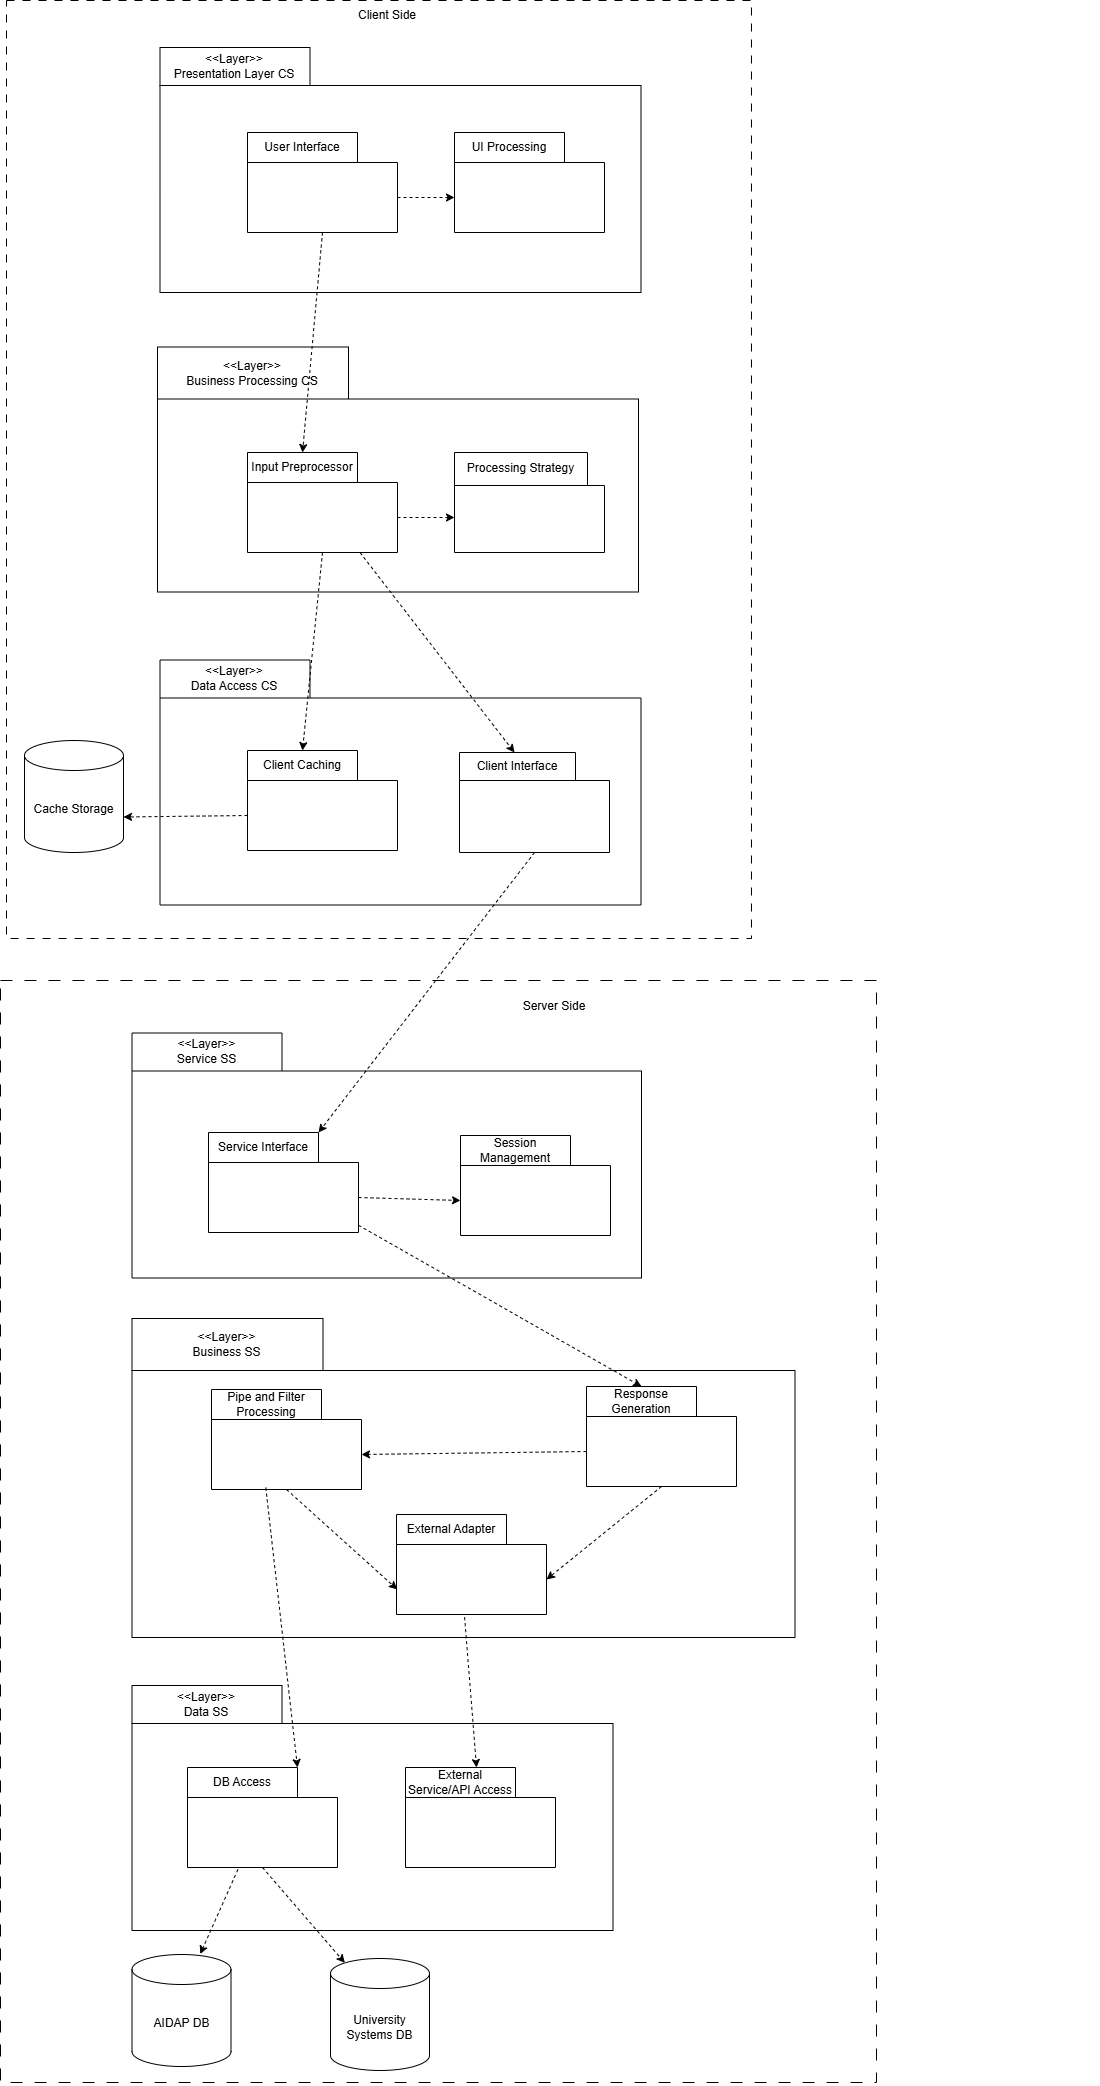

The diagram above was exported from draw.io. Its source (the exported page's mxGraphModel, read from the mxfile embedded in the PNG):
<mxGraphModel dx="1667" dy="1393" grid="0" gridSize="10" guides="1" tooltips="1" connect="1" arrows="1" fold="1" page="0" pageScale="1" pageWidth="850" pageHeight="1100" background="#ffffff" math="0" shadow="0">
  <root>
    <mxCell id="0" />
    <mxCell id="1" parent="0" />
    <mxCell id="2" value="" style="rounded=0;whiteSpace=wrap;html=1;dashed=1;dashPattern=8 8;" vertex="1" parent="1">
      <mxGeometry x="-396" y="-663" width="745" height="938" as="geometry" />
    </mxCell>
    <mxCell id="3" value="Client Side" style="text;html=1;align=center;verticalAlign=middle;whiteSpace=wrap;rounded=0;" vertex="1" parent="1">
      <mxGeometry x="-73" y="-663" width="116" height="30" as="geometry" />
    </mxCell>
    <mxCell id="4" value="&lt;div&gt;&lt;span style=&quot;font-weight: 400;&quot;&gt;&amp;lt;&amp;lt;Layer&amp;gt;&amp;gt;&lt;/span&gt;&lt;/div&gt;&lt;span style=&quot;font-weight: normal;&quot;&gt;Presentation Layer CS&lt;/span&gt;" style="shape=folder;fontStyle=1;tabWidth=150;tabHeight=38;tabPosition=left;html=1;boundedLbl=1;labelInHeader=1;container=0;collapsible=0;whiteSpace=wrap;" vertex="1" parent="1">
      <mxGeometry x="-242.5" y="-616" width="481" height="245" as="geometry" />
    </mxCell>
    <mxCell id="5" value="" style="group;dashed=1;dashPattern=8 8;" vertex="1" connectable="0" parent="1">
      <mxGeometry x="-396" y="320" width="1093" height="1102" as="geometry" />
    </mxCell>
    <mxCell id="72" value="" style="rounded=0;whiteSpace=wrap;html=1;dashed=1;dashPattern=12 12;" vertex="1" parent="5">
      <mxGeometry x="-6" y="-3" width="876" height="1102" as="geometry" />
    </mxCell>
    <mxCell id="7" value="Server Side" style="text;html=1;align=center;verticalAlign=middle;whiteSpace=wrap;rounded=0;" vertex="1" parent="5">
      <mxGeometry x="403.00310344827585" y="-30.998857418303913" width="290.4" height="108.70848708487084" as="geometry" />
    </mxCell>
    <mxCell id="8" value="&lt;div&gt;&lt;span style=&quot;font-weight: 400;&quot;&gt;&amp;lt;&amp;lt;Layer&amp;gt;&amp;gt;&lt;/span&gt;&lt;/div&gt;&lt;span style=&quot;font-weight: normal;&quot;&gt;Service SS&lt;/span&gt;" style="shape=folder;fontStyle=1;tabWidth=150;tabHeight=38;tabPosition=left;html=1;boundedLbl=1;labelInHeader=1;container=0;collapsible=0;whiteSpace=wrap;" vertex="1" parent="5">
      <mxGeometry x="125.5" y="49.5" width="509.5" height="245" as="geometry" />
    </mxCell>
    <mxCell id="9" value="&lt;div&gt;&lt;span style=&quot;font-weight: 400;&quot;&gt;&amp;lt;&amp;lt;Layer&amp;gt;&amp;gt;&lt;/span&gt;&lt;/div&gt;&lt;span style=&quot;font-weight: normal;&quot;&gt;Business SS&lt;/span&gt;" style="shape=folder;fontStyle=1;tabWidth=191;tabHeight=52;tabPosition=left;html=1;boundedLbl=1;labelInHeader=1;container=0;collapsible=0;whiteSpace=wrap;" vertex="1" parent="5">
      <mxGeometry x="125.5" y="335" width="663" height="319" as="geometry" />
    </mxCell>
    <mxCell id="16" value="&lt;span style=&quot;font-weight: normal;&quot;&gt;Service Interface&lt;/span&gt;" style="shape=folder;fontStyle=1;tabWidth=110;tabHeight=30;tabPosition=left;html=1;boundedLbl=1;labelInHeader=1;container=1;collapsible=0;whiteSpace=wrap;" vertex="1" parent="5">
      <mxGeometry x="202" y="149" width="150" height="100" as="geometry" />
    </mxCell>
    <mxCell id="17" value="" style="html=1;strokeColor=none;resizeWidth=1;resizeHeight=1;fillColor=none;part=1;connectable=0;allowArrows=0;deletable=0;whiteSpace=wrap;" vertex="1" parent="16">
      <mxGeometry width="150" height="70" relative="1" as="geometry">
        <mxPoint y="30" as="offset" />
      </mxGeometry>
    </mxCell>
    <mxCell id="18" value="&lt;span style=&quot;font-weight: normal;&quot;&gt;Session Management&lt;/span&gt;" style="shape=folder;fontStyle=1;tabWidth=110;tabHeight=30;tabPosition=left;html=1;boundedLbl=1;labelInHeader=1;container=1;collapsible=0;whiteSpace=wrap;" vertex="1" parent="5">
      <mxGeometry x="454" y="152" width="150" height="100" as="geometry" />
    </mxCell>
    <mxCell id="19" value="" style="html=1;strokeColor=none;resizeWidth=1;resizeHeight=1;fillColor=none;part=1;connectable=0;allowArrows=0;deletable=0;whiteSpace=wrap;" vertex="1" parent="18">
      <mxGeometry width="150" height="70" relative="1" as="geometry">
        <mxPoint y="30" as="offset" />
      </mxGeometry>
    </mxCell>
    <mxCell id="20" value="&lt;span style=&quot;font-weight: normal;&quot;&gt;Pipe and Filter Processing&lt;/span&gt;" style="shape=folder;fontStyle=1;tabWidth=110;tabHeight=30;tabPosition=left;html=1;boundedLbl=1;labelInHeader=1;container=1;collapsible=0;whiteSpace=wrap;" vertex="1" parent="5">
      <mxGeometry x="205" y="406" width="150" height="100" as="geometry" />
    </mxCell>
    <mxCell id="21" value="" style="html=1;strokeColor=none;resizeWidth=1;resizeHeight=1;fillColor=none;part=1;connectable=0;allowArrows=0;deletable=0;whiteSpace=wrap;" vertex="1" parent="20">
      <mxGeometry width="150" height="70" relative="1" as="geometry">
        <mxPoint y="30" as="offset" />
      </mxGeometry>
    </mxCell>
    <mxCell id="27" value="&lt;span style=&quot;font-weight: normal;&quot;&gt;Response Generation&lt;/span&gt;" style="shape=folder;fontStyle=1;tabWidth=110;tabHeight=30;tabPosition=left;html=1;boundedLbl=1;labelInHeader=1;container=1;collapsible=0;whiteSpace=wrap;" vertex="1" parent="5">
      <mxGeometry x="580" y="403" width="150" height="100" as="geometry" />
    </mxCell>
    <mxCell id="28" value="" style="html=1;strokeColor=none;resizeWidth=1;resizeHeight=1;fillColor=none;part=1;connectable=0;allowArrows=0;deletable=0;whiteSpace=wrap;" vertex="1" parent="27">
      <mxGeometry width="150" height="70" relative="1" as="geometry">
        <mxPoint y="30" as="offset" />
      </mxGeometry>
    </mxCell>
    <mxCell id="38" value="" style="html=1;labelBackgroundColor=#ffffff;startArrow=none;startFill=0;startSize=6;endArrow=classic;endFill=1;endSize=6;jettySize=auto;orthogonalLoop=1;strokeWidth=1;dashed=1;fontSize=14;entryX=0;entryY=0;entryDx=55;entryDy=0;entryPerimeter=0;" edge="1" parent="5" source="16" target="27">
      <mxGeometry width="60" height="60" relative="1" as="geometry">
        <mxPoint x="324" y="276" as="sourcePoint" />
        <mxPoint x="517" y="473" as="targetPoint" />
      </mxGeometry>
    </mxCell>
    <mxCell id="39" value="" style="html=1;labelBackgroundColor=#ffffff;startArrow=none;startFill=0;startSize=6;endArrow=classic;endFill=1;endSize=6;jettySize=auto;orthogonalLoop=1;strokeWidth=1;dashed=1;fontSize=14;exitX=0;exitY=0;exitDx=0;exitDy=65;exitPerimeter=0;entryX=0;entryY=0;entryDx=150;entryDy=65;entryPerimeter=0;" edge="1" parent="5" target="20" source="27">
      <mxGeometry width="60" height="60" relative="1" as="geometry">
        <mxPoint x="524" y="705" as="sourcePoint" />
        <mxPoint x="505" y="504" as="targetPoint" />
      </mxGeometry>
    </mxCell>
    <mxCell id="70" value="" style="html=1;labelBackgroundColor=#ffffff;startArrow=none;startFill=0;startSize=6;endArrow=classic;endFill=1;endSize=6;jettySize=auto;orthogonalLoop=1;strokeWidth=1;dashed=1;fontSize=14;exitX=0;exitY=0;exitDx=150;exitDy=65;exitPerimeter=0;entryX=0;entryY=0;entryDx=0;entryDy=65;entryPerimeter=0;" edge="1" parent="5" source="16" target="18">
      <mxGeometry width="60" height="60" relative="1" as="geometry">
        <mxPoint x="376" y="218" as="sourcePoint" />
        <mxPoint x="323" y="213" as="targetPoint" />
      </mxGeometry>
    </mxCell>
    <mxCell id="10" value="&lt;div&gt;&lt;span style=&quot;font-weight: 400;&quot;&gt;&amp;lt;&amp;lt;Layer&amp;gt;&amp;gt;&lt;/span&gt;&lt;/div&gt;&lt;span style=&quot;font-weight: normal;&quot;&gt;Data SS&lt;/span&gt;" style="shape=folder;fontStyle=1;tabWidth=150;tabHeight=38;tabPosition=left;html=1;boundedLbl=1;labelInHeader=1;container=0;collapsible=0;whiteSpace=wrap;" vertex="1" parent="5">
      <mxGeometry x="125.5" y="702" width="481" height="245" as="geometry" />
    </mxCell>
    <mxCell id="31" value="&lt;span style=&quot;font-weight: normal;&quot;&gt;External Service/API Access&lt;/span&gt;" style="shape=folder;fontStyle=1;tabWidth=110;tabHeight=30;tabPosition=left;html=1;boundedLbl=1;labelInHeader=1;container=1;collapsible=0;whiteSpace=wrap;" vertex="1" parent="5">
      <mxGeometry x="399" y="784" width="150" height="100" as="geometry" />
    </mxCell>
    <mxCell id="32" value="" style="html=1;strokeColor=none;resizeWidth=1;resizeHeight=1;fillColor=none;part=1;connectable=0;allowArrows=0;deletable=0;whiteSpace=wrap;" vertex="1" parent="31">
      <mxGeometry width="150" height="70" relative="1" as="geometry">
        <mxPoint y="30" as="offset" />
      </mxGeometry>
    </mxCell>
    <mxCell id="29" value="&lt;span style=&quot;font-weight: normal;&quot;&gt;DB Access&lt;/span&gt;" style="shape=folder;fontStyle=1;tabWidth=110;tabHeight=30;tabPosition=left;html=1;boundedLbl=1;labelInHeader=1;container=1;collapsible=0;whiteSpace=wrap;" vertex="1" parent="5">
      <mxGeometry x="181" y="784" width="150" height="100" as="geometry" />
    </mxCell>
    <mxCell id="30" value="" style="html=1;strokeColor=none;resizeWidth=1;resizeHeight=1;fillColor=none;part=1;connectable=0;allowArrows=0;deletable=0;whiteSpace=wrap;" vertex="1" parent="29">
      <mxGeometry width="150" height="70" relative="1" as="geometry">
        <mxPoint y="30" as="offset" />
      </mxGeometry>
    </mxCell>
    <mxCell id="33" value="AIDAP DB" style="shape=cylinder3;whiteSpace=wrap;html=1;boundedLbl=1;backgroundOutline=1;size=15;" vertex="1" parent="5">
      <mxGeometry x="125.5" y="971" width="99" height="112" as="geometry" />
    </mxCell>
    <mxCell id="34" value="University Systems DB" style="shape=cylinder3;whiteSpace=wrap;html=1;boundedLbl=1;backgroundOutline=1;size=15;" vertex="1" parent="5">
      <mxGeometry x="324" y="975" width="99" height="112" as="geometry" />
    </mxCell>
    <mxCell id="36" value="" style="html=1;labelBackgroundColor=#ffffff;startArrow=none;startFill=0;startSize=6;endArrow=classic;endFill=1;endSize=6;jettySize=auto;orthogonalLoop=1;strokeWidth=1;dashed=1;fontSize=14;exitX=0.5;exitY=1;exitDx=0;exitDy=0;exitPerimeter=0;entryX=0.145;entryY=0;entryDx=0;entryDy=4.35;entryPerimeter=0;" edge="1" parent="5" source="29" target="34">
      <mxGeometry width="60" height="60" relative="1" as="geometry">
        <mxPoint x="672.5" y="600" as="sourcePoint" />
        <mxPoint x="795.5" y="595" as="targetPoint" />
      </mxGeometry>
    </mxCell>
    <mxCell id="37" value="" style="html=1;labelBackgroundColor=#ffffff;startArrow=none;startFill=0;startSize=6;endArrow=classic;endFill=1;endSize=6;jettySize=auto;orthogonalLoop=1;strokeWidth=1;dashed=1;fontSize=14;exitX=0.336;exitY=1.02;exitDx=0;exitDy=0;exitPerimeter=0;entryX=0.689;entryY=-0.004;entryDx=0;entryDy=0;entryPerimeter=0;" edge="1" parent="5" source="29" target="33">
      <mxGeometry width="60" height="60" relative="1" as="geometry">
        <mxPoint x="682.5" y="610" as="sourcePoint" />
        <mxPoint x="805.5" y="605" as="targetPoint" />
      </mxGeometry>
    </mxCell>
    <mxCell id="104" value="&lt;span style=&quot;font-weight: 400;&quot;&gt;External Adapter&lt;/span&gt;" style="shape=folder;fontStyle=1;tabWidth=110;tabHeight=30;tabPosition=left;html=1;boundedLbl=1;labelInHeader=1;container=1;collapsible=0;whiteSpace=wrap;" vertex="1" parent="5">
      <mxGeometry x="390" y="531" width="150" height="100" as="geometry" />
    </mxCell>
    <mxCell id="105" value="" style="html=1;strokeColor=none;resizeWidth=1;resizeHeight=1;fillColor=none;part=1;connectable=0;allowArrows=0;deletable=0;whiteSpace=wrap;" vertex="1" parent="104">
      <mxGeometry width="150" height="70" relative="1" as="geometry">
        <mxPoint y="30" as="offset" />
      </mxGeometry>
    </mxCell>
    <mxCell id="107" value="" style="html=1;labelBackgroundColor=#ffffff;startArrow=none;startFill=0;startSize=6;endArrow=classic;endFill=1;endSize=6;jettySize=auto;orthogonalLoop=1;strokeWidth=1;dashed=1;fontSize=14;exitX=0.5;exitY=1;exitDx=0;exitDy=0;exitPerimeter=0;entryX=0.005;entryY=0.749;entryDx=0;entryDy=0;entryPerimeter=0;" edge="1" parent="5" source="20" target="104">
      <mxGeometry width="60" height="60" relative="1" as="geometry">
        <mxPoint x="671" y="563" as="sourcePoint" />
        <mxPoint x="497" y="793" as="targetPoint" />
      </mxGeometry>
    </mxCell>
    <mxCell id="106" value="" style="html=1;labelBackgroundColor=#ffffff;startArrow=none;startFill=0;startSize=6;endArrow=classic;endFill=1;endSize=6;jettySize=auto;orthogonalLoop=1;strokeWidth=1;dashed=1;fontSize=14;exitX=0.454;exitY=1.027;exitDx=0;exitDy=0;exitPerimeter=0;" edge="1" parent="5" source="104" target="31">
      <mxGeometry width="60" height="60" relative="1" as="geometry">
        <mxPoint x="366" y="519" as="sourcePoint" />
        <mxPoint x="523" y="529" as="targetPoint" />
      </mxGeometry>
    </mxCell>
    <mxCell id="108" value="" style="html=1;labelBackgroundColor=#ffffff;startArrow=none;startFill=0;startSize=6;endArrow=classic;endFill=1;endSize=6;jettySize=auto;orthogonalLoop=1;strokeWidth=1;dashed=1;fontSize=14;exitX=0.5;exitY=1;exitDx=0;exitDy=0;exitPerimeter=0;entryX=0;entryY=0;entryDx=150;entryDy=65;entryPerimeter=0;" edge="1" parent="5" source="27" target="104">
      <mxGeometry width="60" height="60" relative="1" as="geometry">
        <mxPoint x="681" y="573" as="sourcePoint" />
        <mxPoint x="507" y="803" as="targetPoint" />
      </mxGeometry>
    </mxCell>
    <mxCell id="109" value="" style="html=1;labelBackgroundColor=#ffffff;startArrow=none;startFill=0;startSize=6;endArrow=classic;endFill=1;endSize=6;jettySize=auto;orthogonalLoop=1;strokeWidth=1;dashed=1;fontSize=14;exitX=0.362;exitY=0.981;exitDx=0;exitDy=0;exitPerimeter=0;entryX=0;entryY=0;entryDx=110;entryDy=0;entryPerimeter=0;" edge="1" parent="5" source="20" target="29">
      <mxGeometry width="60" height="60" relative="1" as="geometry">
        <mxPoint x="290" y="516" as="sourcePoint" />
        <mxPoint x="401" y="616" as="targetPoint" />
      </mxGeometry>
    </mxCell>
    <mxCell id="41" value="&lt;div&gt;&lt;span style=&quot;font-weight: 400;&quot;&gt;&amp;lt;&amp;lt;Layer&amp;gt;&amp;gt;&lt;/span&gt;&lt;/div&gt;&lt;span style=&quot;font-weight: normal;&quot;&gt;Business Processing CS&lt;/span&gt;" style="shape=folder;fontStyle=1;tabWidth=191;tabHeight=52;tabPosition=left;html=1;boundedLbl=1;labelInHeader=1;container=0;collapsible=0;whiteSpace=wrap;" vertex="1" parent="1">
      <mxGeometry x="-245" y="-316.5" width="481" height="245" as="geometry" />
    </mxCell>
    <mxCell id="42" value="" style="html=1;labelBackgroundColor=#ffffff;startArrow=none;startFill=0;startSize=6;endArrow=classic;endFill=1;endSize=6;jettySize=auto;orthogonalLoop=1;strokeWidth=1;dashed=1;fontSize=14;exitX=0.5;exitY=1;exitDx=0;exitDy=0;exitPerimeter=0;entryX=0;entryY=0;entryDx=55;entryDy=0;entryPerimeter=0;" edge="1" parent="1" source="44" target="56">
      <mxGeometry width="60" height="60" relative="1" as="geometry">
        <mxPoint x="91.99999999999977" y="-427" as="sourcePoint" />
        <mxPoint x="89" y="-298" as="targetPoint" />
        <Array as="points" />
      </mxGeometry>
    </mxCell>
    <mxCell id="43" value="Cache Storage" style="shape=cylinder3;whiteSpace=wrap;html=1;boundedLbl=1;backgroundOutline=1;size=15;" vertex="1" parent="1">
      <mxGeometry x="-378" y="77" width="99" height="112" as="geometry" />
    </mxCell>
    <mxCell id="44" value="&lt;span style=&quot;font-weight: normal;&quot;&gt;User Interface&lt;/span&gt;" style="shape=folder;fontStyle=1;tabWidth=110;tabHeight=30;tabPosition=left;html=1;boundedLbl=1;labelInHeader=1;container=1;collapsible=0;whiteSpace=wrap;" vertex="1" parent="1">
      <mxGeometry x="-155" y="-531" width="150" height="100" as="geometry" />
    </mxCell>
    <mxCell id="45" value="" style="html=1;strokeColor=none;resizeWidth=1;resizeHeight=1;fillColor=none;part=1;connectable=0;allowArrows=0;deletable=0;whiteSpace=wrap;" vertex="1" parent="44">
      <mxGeometry width="150" height="70" relative="1" as="geometry">
        <mxPoint y="30" as="offset" />
      </mxGeometry>
    </mxCell>
    <mxCell id="46" value="&lt;span style=&quot;font-weight: normal;&quot;&gt;UI Processing&lt;/span&gt;" style="shape=folder;fontStyle=1;tabWidth=110;tabHeight=30;tabPosition=left;html=1;boundedLbl=1;labelInHeader=1;container=1;collapsible=0;whiteSpace=wrap;" vertex="1" parent="1">
      <mxGeometry x="52" y="-531" width="150" height="100" as="geometry" />
    </mxCell>
    <mxCell id="47" value="" style="html=1;strokeColor=none;resizeWidth=1;resizeHeight=1;fillColor=none;part=1;connectable=0;allowArrows=0;deletable=0;whiteSpace=wrap;" vertex="1" parent="46">
      <mxGeometry width="150" height="70" relative="1" as="geometry">
        <mxPoint y="30" as="offset" />
      </mxGeometry>
    </mxCell>
    <mxCell id="49" value="" style="html=1;labelBackgroundColor=#ffffff;startArrow=none;startFill=0;startSize=6;endArrow=classic;endFill=1;endSize=6;jettySize=auto;orthogonalLoop=1;strokeWidth=1;dashed=1;fontSize=14;exitX=0;exitY=0;exitDx=150;exitDy=65;exitPerimeter=0;entryX=0;entryY=0;entryDx=0;entryDy=65;entryPerimeter=0;" edge="1" parent="1" source="44" target="46">
      <mxGeometry width="60" height="60" relative="1" as="geometry">
        <mxPoint x="-110.5" y="-421" as="sourcePoint" />
        <mxPoint x="-113" y="-292" as="targetPoint" />
      </mxGeometry>
    </mxCell>
    <mxCell id="50" value="&lt;div&gt;&lt;span style=&quot;font-weight: 400;&quot;&gt;&amp;lt;&amp;lt;Layer&amp;gt;&amp;gt;&lt;/span&gt;&lt;/div&gt;&lt;span style=&quot;font-weight: normal;&quot;&gt;Data Access CS&lt;/span&gt;" style="shape=folder;fontStyle=1;tabWidth=150;tabHeight=38;tabPosition=left;html=1;boundedLbl=1;labelInHeader=1;container=0;collapsible=0;whiteSpace=wrap;" vertex="1" parent="1">
      <mxGeometry x="-242.5" y="-3.5" width="481" height="245" as="geometry" />
    </mxCell>
    <mxCell id="51" value="&lt;span style=&quot;font-weight: normal;&quot;&gt;Client Caching&lt;/span&gt;" style="shape=folder;fontStyle=1;tabWidth=110;tabHeight=30;tabPosition=left;html=1;boundedLbl=1;labelInHeader=1;container=1;collapsible=0;whiteSpace=wrap;" vertex="1" parent="1">
      <mxGeometry x="-155" y="87" width="150" height="100" as="geometry" />
    </mxCell>
    <mxCell id="52" value="" style="html=1;strokeColor=none;resizeWidth=1;resizeHeight=1;fillColor=none;part=1;connectable=0;allowArrows=0;deletable=0;whiteSpace=wrap;" vertex="1" parent="51">
      <mxGeometry width="150" height="70" relative="1" as="geometry">
        <mxPoint y="30" as="offset" />
      </mxGeometry>
    </mxCell>
    <mxCell id="53" value="&lt;span style=&quot;font-weight: 400;&quot;&gt;Client Interface&lt;/span&gt;" style="shape=folder;fontStyle=1;tabWidth=116;tabHeight=28;tabPosition=left;html=1;boundedLbl=1;labelInHeader=1;container=1;collapsible=0;whiteSpace=wrap;" vertex="1" parent="1">
      <mxGeometry x="57" y="89" width="150" height="100" as="geometry" />
    </mxCell>
    <mxCell id="54" value="" style="html=1;strokeColor=none;resizeWidth=1;resizeHeight=1;fillColor=none;part=1;connectable=0;allowArrows=0;deletable=0;whiteSpace=wrap;" vertex="1" parent="53">
      <mxGeometry width="150" height="70" relative="1" as="geometry">
        <mxPoint y="30" as="offset" />
      </mxGeometry>
    </mxCell>
    <mxCell id="55" value="" style="html=1;labelBackgroundColor=#ffffff;startArrow=none;startFill=0;startSize=6;endArrow=classic;endFill=1;endSize=6;jettySize=auto;orthogonalLoop=1;strokeWidth=1;dashed=1;fontSize=14;exitX=0.75;exitY=1;exitDx=0;exitDy=0;exitPerimeter=0;entryX=0;entryY=0;entryDx=55;entryDy=0;entryPerimeter=0;" edge="1" parent="1" source="56" target="53">
      <mxGeometry width="60" height="60" relative="1" as="geometry">
        <mxPoint x="-24.5" y="-145" as="sourcePoint" />
        <mxPoint x="32.5" y="-145" as="targetPoint" />
      </mxGeometry>
    </mxCell>
    <mxCell id="56" value="&lt;span style=&quot;font-weight: normal;&quot;&gt;Input Preprocessor&lt;/span&gt;" style="shape=folder;fontStyle=1;tabWidth=110;tabHeight=30;tabPosition=left;html=1;boundedLbl=1;labelInHeader=1;container=1;collapsible=0;whiteSpace=wrap;" vertex="1" parent="1">
      <mxGeometry x="-155" y="-211" width="150" height="100" as="geometry" />
    </mxCell>
    <mxCell id="57" value="" style="html=1;strokeColor=none;resizeWidth=1;resizeHeight=1;fillColor=none;part=1;connectable=0;allowArrows=0;deletable=0;whiteSpace=wrap;" vertex="1" parent="56">
      <mxGeometry width="150" height="70" relative="1" as="geometry">
        <mxPoint y="30" as="offset" />
      </mxGeometry>
    </mxCell>
    <mxCell id="58" value="&lt;span style=&quot;font-weight: normal;&quot;&gt;Processing Strategy&lt;/span&gt;" style="shape=folder;fontStyle=1;tabWidth=133;tabHeight=33;tabPosition=left;html=1;boundedLbl=1;labelInHeader=1;container=1;collapsible=0;whiteSpace=wrap;" vertex="1" parent="1">
      <mxGeometry x="52" y="-211" width="150" height="100" as="geometry" />
    </mxCell>
    <mxCell id="59" value="" style="html=1;strokeColor=none;resizeWidth=1;resizeHeight=1;fillColor=none;part=1;connectable=0;allowArrows=0;deletable=0;whiteSpace=wrap;" vertex="1" parent="58">
      <mxGeometry width="150" height="70" relative="1" as="geometry">
        <mxPoint y="30" as="offset" />
      </mxGeometry>
    </mxCell>
    <mxCell id="60" value="" style="html=1;labelBackgroundColor=#ffffff;startArrow=none;startFill=0;startSize=6;endArrow=classic;endFill=1;endSize=6;jettySize=auto;orthogonalLoop=1;strokeWidth=1;dashed=1;fontSize=14;exitX=0;exitY=0;exitDx=150;exitDy=65;exitPerimeter=0;entryX=0;entryY=0;entryDx=0;entryDy=65;entryPerimeter=0;" edge="1" parent="1" source="56" target="58">
      <mxGeometry width="60" height="60" relative="1" as="geometry">
        <mxPoint x="-91.5" y="-63" as="sourcePoint" />
        <mxPoint x="-94" y="66" as="targetPoint" />
      </mxGeometry>
    </mxCell>
    <mxCell id="61" value="" style="html=1;labelBackgroundColor=#ffffff;startArrow=none;startFill=0;startSize=6;endArrow=classic;endFill=1;endSize=6;jettySize=auto;orthogonalLoop=1;strokeWidth=1;dashed=1;fontSize=14;exitX=0.5;exitY=1;exitDx=0;exitDy=0;exitPerimeter=0;entryX=0;entryY=0;entryDx=55;entryDy=0;entryPerimeter=0;" edge="1" parent="1" source="56" target="51">
      <mxGeometry width="60" height="60" relative="1" as="geometry">
        <mxPoint x="-104" y="-88" as="sourcePoint" />
        <mxPoint x="45" y="64" as="targetPoint" />
      </mxGeometry>
    </mxCell>
    <mxCell id="62" value="" style="html=1;labelBackgroundColor=#ffffff;startArrow=none;startFill=0;startSize=6;endArrow=classic;endFill=1;endSize=6;jettySize=auto;orthogonalLoop=1;strokeWidth=1;dashed=1;fontSize=14;exitX=0;exitY=0;exitDx=0;exitDy=65;exitPerimeter=0;entryX=1;entryY=0;entryDx=0;entryDy=76.5;entryPerimeter=0;" edge="1" parent="1" source="51" target="43">
      <mxGeometry width="60" height="60" relative="1" as="geometry">
        <mxPoint x="-268" y="110" as="sourcePoint" />
        <mxPoint x="-119" y="262" as="targetPoint" />
      </mxGeometry>
    </mxCell>
    <mxCell id="63" value="" style="html=1;labelBackgroundColor=#ffffff;startArrow=none;startFill=0;startSize=6;endArrow=classic;endFill=1;endSize=6;jettySize=auto;orthogonalLoop=1;strokeWidth=1;dashed=1;fontSize=14;exitX=0.5;exitY=1;exitDx=0;exitDy=0;exitPerimeter=0;entryX=0;entryY=0;entryDx=110;entryDy=0;entryPerimeter=0;" edge="1" parent="1" source="53" target="16">
      <mxGeometry width="60" height="60" relative="1" as="geometry">
        <mxPoint x="221" y="521" as="sourcePoint" />
        <mxPoint x="343" y="521" as="targetPoint" />
      </mxGeometry>
    </mxCell>
  </root>
</mxGraphModel>